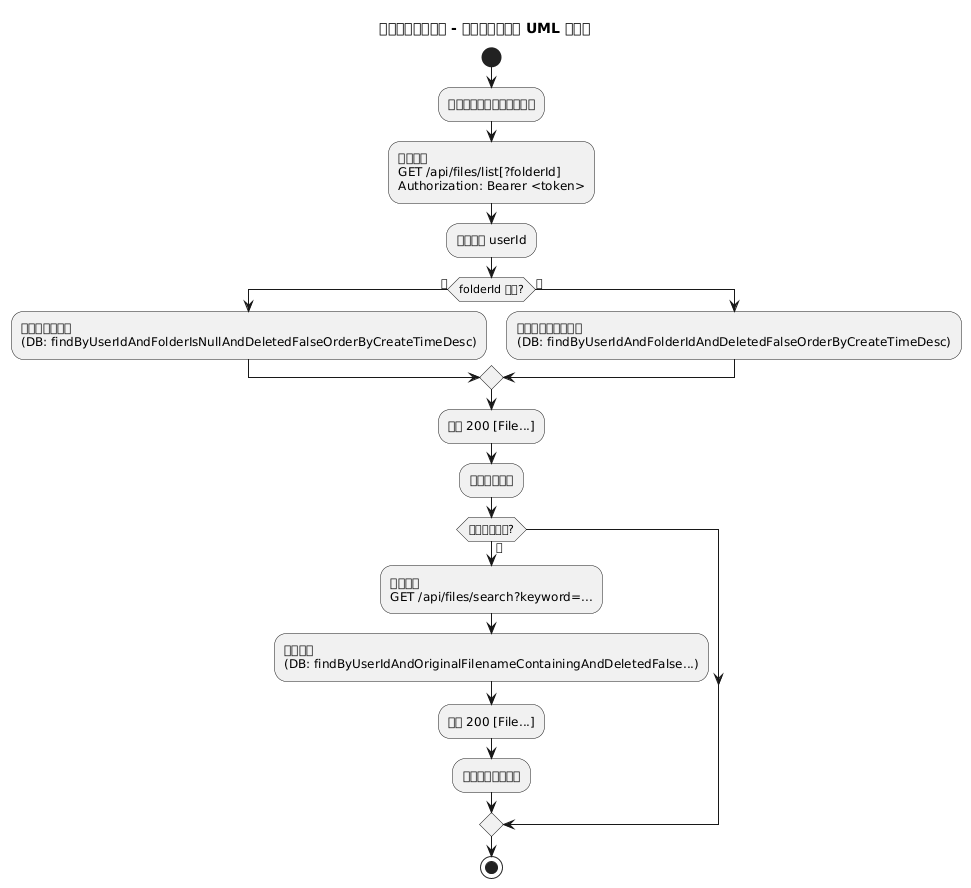

The diagram above was rendered by PlantUML. Its source (embedded in the PNG):
@startuml
title 企业文件管理系统 - 文件浏览与搜索 UML 活动图

start
:用户打开文件页或点击刷新;
:前端请求\nGET /api/files/list[?folderId]\nAuthorization: Bearer <token>;
:后端解析 userId;
if (folderId 为空?) then (是)
  :查询根目录文件\n(DB: findByUserIdAndFolderIsNullAndDeletedFalseOrderByCreateTimeDesc);
else (否)
  :查询指定文件夹文件\n(DB: findByUserIdAndFolderIdAndDeletedFalseOrderByCreateTimeDesc);
endif
:返回 200 [File...];
:前端渲染列表;

if (用户发起搜索?) then (是)
  :前端请求\nGET /api/files/search?keyword=...;
  :后端查询\n(DB: findByUserIdAndOriginalFilenameContainingAndDeletedFalse...);
  :返回 200 [File...];
  :前端渲染搜索结果;
endif
stop

@enduml